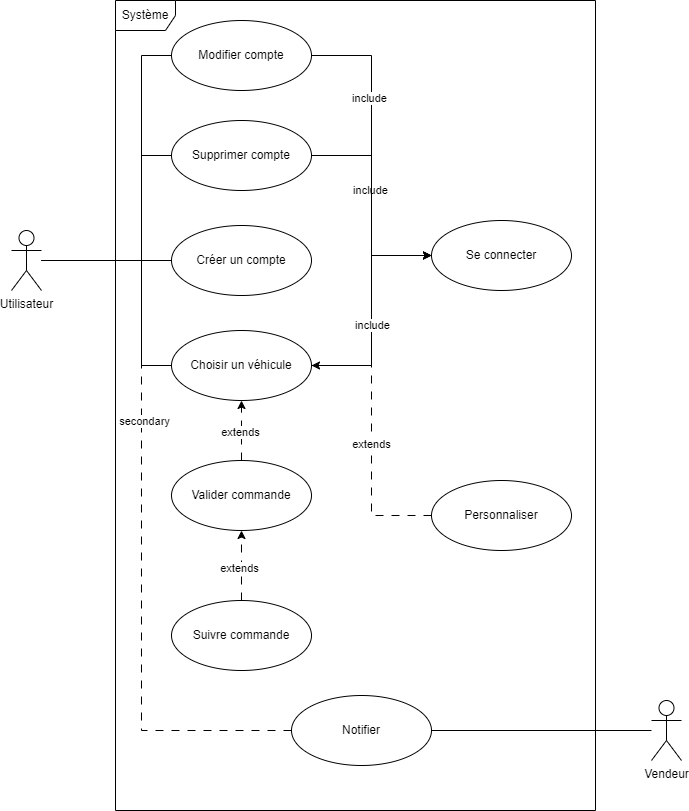

The diagram above was exported from draw.io. Its source (the exported page's mxGraphModel, read from the mxfile embedded in the PNG):
<mxGraphModel dx="1434" dy="1915" grid="1" gridSize="10" guides="1" tooltips="1" connect="1" arrows="1" fold="1" page="1" pageScale="1" pageWidth="827" pageHeight="1169" math="0" shadow="0">
  <root>
    <mxCell id="0" />
    <mxCell id="1" parent="0" />
    <mxCell id="EPV47VwWoX7wLYobTZhA-1" value="Système" style="shape=umlFrame;whiteSpace=wrap;html=1;pointerEvents=0;" parent="1" vertex="1">
      <mxGeometry x="174" y="-110" width="480" height="810" as="geometry" />
    </mxCell>
    <mxCell id="EPV47VwWoX7wLYobTZhA-2" value="Utilisateur" style="shape=umlActor;verticalLabelPosition=bottom;verticalAlign=top;html=1;" parent="1" vertex="1">
      <mxGeometry x="70" y="120" width="30" height="60" as="geometry" />
    </mxCell>
    <mxCell id="EPV47VwWoX7wLYobTZhA-11" style="edgeStyle=orthogonalEdgeStyle;rounded=0;orthogonalLoop=1;jettySize=auto;html=1;exitX=0;exitY=0.5;exitDx=0;exitDy=0;endArrow=none;endFill=0;" parent="1" source="EPV47VwWoX7wLYobTZhA-3" target="EPV47VwWoX7wLYobTZhA-2" edge="1">
      <mxGeometry relative="1" as="geometry" />
    </mxCell>
    <mxCell id="EPV47VwWoX7wLYobTZhA-3" value="Créer un compte" style="ellipse;whiteSpace=wrap;html=1;" parent="1" vertex="1">
      <mxGeometry x="230" y="115" width="140" height="70" as="geometry" />
    </mxCell>
    <mxCell id="EPV47VwWoX7wLYobTZhA-13" style="edgeStyle=orthogonalEdgeStyle;rounded=0;orthogonalLoop=1;jettySize=auto;html=1;exitX=1;exitY=0.5;exitDx=0;exitDy=0;entryX=0;entryY=0.5;entryDx=0;entryDy=0;" parent="1" source="EPV47VwWoX7wLYobTZhA-5" target="EPV47VwWoX7wLYobTZhA-4" edge="1">
      <mxGeometry relative="1" as="geometry" />
    </mxCell>
    <mxCell id="EPV47VwWoX7wLYobTZhA-14" value="include" style="edgeLabel;html=1;align=center;verticalAlign=middle;resizable=0;points=[];" parent="EPV47VwWoX7wLYobTZhA-13" connectable="0" vertex="1">
      <mxGeometry x="-0.1176" relative="1" as="geometry">
        <mxPoint as="offset" />
      </mxGeometry>
    </mxCell>
    <mxCell id="EPV47VwWoX7wLYobTZhA-4" value="Se connecter" style="ellipse;whiteSpace=wrap;html=1;" parent="1" vertex="1">
      <mxGeometry x="490" y="110" width="140" height="70" as="geometry" />
    </mxCell>
    <mxCell id="EPV47VwWoX7wLYobTZhA-12" style="edgeStyle=orthogonalEdgeStyle;rounded=0;orthogonalLoop=1;jettySize=auto;html=1;exitX=0;exitY=0.5;exitDx=0;exitDy=0;endArrow=none;endFill=0;" parent="1" source="EPV47VwWoX7wLYobTZhA-5" edge="1">
      <mxGeometry relative="1" as="geometry">
        <mxPoint x="100" y="150" as="targetPoint" />
        <Array as="points">
          <mxPoint x="200" y="255" />
          <mxPoint x="200" y="150" />
        </Array>
      </mxGeometry>
    </mxCell>
    <mxCell id="EPV47VwWoX7wLYobTZhA-5" value="Choisir un véhicule" style="ellipse;whiteSpace=wrap;html=1;" parent="1" vertex="1">
      <mxGeometry x="230" y="220" width="140" height="70" as="geometry" />
    </mxCell>
    <mxCell id="EPV47VwWoX7wLYobTZhA-15" style="edgeStyle=orthogonalEdgeStyle;rounded=0;orthogonalLoop=1;jettySize=auto;html=1;exitX=0;exitY=0.5;exitDx=0;exitDy=0;entryX=1;entryY=0.5;entryDx=0;entryDy=0;dashed=1;dashPattern=8 8;" parent="1" source="EPV47VwWoX7wLYobTZhA-6" target="EPV47VwWoX7wLYobTZhA-5" edge="1">
      <mxGeometry relative="1" as="geometry">
        <Array as="points">
          <mxPoint x="430" y="405" />
          <mxPoint x="430" y="255" />
        </Array>
      </mxGeometry>
    </mxCell>
    <mxCell id="EPV47VwWoX7wLYobTZhA-16" value="extends" style="edgeLabel;html=1;align=center;verticalAlign=middle;resizable=0;points=[];" parent="EPV47VwWoX7wLYobTZhA-15" connectable="0" vertex="1">
      <mxGeometry x="-0.0235" y="1" relative="1" as="geometry">
        <mxPoint as="offset" />
      </mxGeometry>
    </mxCell>
    <mxCell id="EPV47VwWoX7wLYobTZhA-6" value="Personnaliser" style="ellipse;whiteSpace=wrap;html=1;" parent="1" vertex="1">
      <mxGeometry x="490" y="370" width="140" height="70" as="geometry" />
    </mxCell>
    <mxCell id="EPV47VwWoX7wLYobTZhA-17" style="edgeStyle=orthogonalEdgeStyle;rounded=0;orthogonalLoop=1;jettySize=auto;html=1;exitX=0.5;exitY=0;exitDx=0;exitDy=0;entryX=0.5;entryY=1;entryDx=0;entryDy=0;dashed=1;dashPattern=8 8;" parent="1" source="EPV47VwWoX7wLYobTZhA-7" target="EPV47VwWoX7wLYobTZhA-5" edge="1">
      <mxGeometry relative="1" as="geometry" />
    </mxCell>
    <mxCell id="EPV47VwWoX7wLYobTZhA-18" value="extends" style="edgeLabel;html=1;align=center;verticalAlign=middle;resizable=0;points=[];" parent="EPV47VwWoX7wLYobTZhA-17" connectable="0" vertex="1">
      <mxGeometry x="-0.0333" y="2" relative="1" as="geometry">
        <mxPoint as="offset" />
      </mxGeometry>
    </mxCell>
    <mxCell id="EPV47VwWoX7wLYobTZhA-7" value="Valider commande" style="ellipse;whiteSpace=wrap;html=1;" parent="1" vertex="1">
      <mxGeometry x="230" y="350" width="140" height="70" as="geometry" />
    </mxCell>
    <mxCell id="EPV47VwWoX7wLYobTZhA-19" style="edgeStyle=orthogonalEdgeStyle;rounded=0;orthogonalLoop=1;jettySize=auto;html=1;exitX=0.5;exitY=0;exitDx=0;exitDy=0;entryX=0.5;entryY=1;entryDx=0;entryDy=0;dashed=1;dashPattern=8 8;" parent="1" source="EPV47VwWoX7wLYobTZhA-8" target="EPV47VwWoX7wLYobTZhA-7" edge="1">
      <mxGeometry relative="1" as="geometry" />
    </mxCell>
    <mxCell id="EPV47VwWoX7wLYobTZhA-20" value="extends" style="edgeLabel;html=1;align=center;verticalAlign=middle;resizable=0;points=[];" parent="EPV47VwWoX7wLYobTZhA-19" connectable="0" vertex="1">
      <mxGeometry x="-0.05" y="3" relative="1" as="geometry">
        <mxPoint as="offset" />
      </mxGeometry>
    </mxCell>
    <mxCell id="EPV47VwWoX7wLYobTZhA-8" value="Suivre commande" style="ellipse;whiteSpace=wrap;html=1;" parent="1" vertex="1">
      <mxGeometry x="230" y="490" width="140" height="70" as="geometry" />
    </mxCell>
    <mxCell id="EPV47VwWoX7wLYobTZhA-22" style="edgeStyle=orthogonalEdgeStyle;rounded=0;orthogonalLoop=1;jettySize=auto;html=1;exitX=1;exitY=0.5;exitDx=0;exitDy=0;endArrow=none;endFill=0;" parent="1" source="EPV47VwWoX7wLYobTZhA-9" target="EPV47VwWoX7wLYobTZhA-10" edge="1">
      <mxGeometry relative="1" as="geometry" />
    </mxCell>
    <mxCell id="EPV47VwWoX7wLYobTZhA-23" style="edgeStyle=orthogonalEdgeStyle;rounded=0;orthogonalLoop=1;jettySize=auto;html=1;exitX=0;exitY=0.5;exitDx=0;exitDy=0;endArrow=none;endFill=0;dashed=1;dashPattern=8 8;" parent="1" source="EPV47VwWoX7wLYobTZhA-9" edge="1">
      <mxGeometry relative="1" as="geometry">
        <mxPoint x="100" y="150" as="targetPoint" />
        <Array as="points">
          <mxPoint x="200" y="620" />
          <mxPoint x="200" y="150" />
        </Array>
      </mxGeometry>
    </mxCell>
    <mxCell id="EPV47VwWoX7wLYobTZhA-24" value="secondary" style="edgeLabel;html=1;align=center;verticalAlign=middle;resizable=0;points=[];" parent="EPV47VwWoX7wLYobTZhA-23" connectable="0" vertex="1">
      <mxGeometry x="0.2801" y="-2" relative="1" as="geometry">
        <mxPoint y="1" as="offset" />
      </mxGeometry>
    </mxCell>
    <mxCell id="EPV47VwWoX7wLYobTZhA-9" value="Notifier" style="ellipse;whiteSpace=wrap;html=1;" parent="1" vertex="1">
      <mxGeometry x="350" y="585" width="140" height="70" as="geometry" />
    </mxCell>
    <mxCell id="EPV47VwWoX7wLYobTZhA-10" value="Vendeur&lt;br&gt;" style="shape=umlActor;verticalLabelPosition=bottom;verticalAlign=top;html=1;" parent="1" vertex="1">
      <mxGeometry x="710" y="590" width="30" height="60" as="geometry" />
    </mxCell>
    <mxCell id="EPV47VwWoX7wLYobTZhA-26" style="edgeStyle=orthogonalEdgeStyle;rounded=0;orthogonalLoop=1;jettySize=auto;html=1;exitX=1;exitY=0.5;exitDx=0;exitDy=0;entryX=0;entryY=0.5;entryDx=0;entryDy=0;" parent="1" source="EPV47VwWoX7wLYobTZhA-25" target="EPV47VwWoX7wLYobTZhA-4" edge="1">
      <mxGeometry relative="1" as="geometry" />
    </mxCell>
    <mxCell id="EPV47VwWoX7wLYobTZhA-27" value="include" style="edgeLabel;html=1;align=center;verticalAlign=middle;resizable=0;points=[];" parent="EPV47VwWoX7wLYobTZhA-26" connectable="0" vertex="1">
      <mxGeometry x="-0.1455" y="-2" relative="1" as="geometry">
        <mxPoint as="offset" />
      </mxGeometry>
    </mxCell>
    <mxCell id="EPV47VwWoX7wLYobTZhA-28" style="edgeStyle=orthogonalEdgeStyle;rounded=0;orthogonalLoop=1;jettySize=auto;html=1;exitX=0;exitY=0.5;exitDx=0;exitDy=0;endArrow=none;endFill=0;" parent="1" source="EPV47VwWoX7wLYobTZhA-25" edge="1">
      <mxGeometry relative="1" as="geometry">
        <mxPoint x="100" y="150" as="targetPoint" />
        <Array as="points">
          <mxPoint x="200" y="45" />
          <mxPoint x="200" y="150" />
        </Array>
      </mxGeometry>
    </mxCell>
    <mxCell id="EPV47VwWoX7wLYobTZhA-25" value="Supprimer compte" style="ellipse;whiteSpace=wrap;html=1;" parent="1" vertex="1">
      <mxGeometry x="230" y="10" width="140" height="70" as="geometry" />
    </mxCell>
    <mxCell id="EPV47VwWoX7wLYobTZhA-30" style="edgeStyle=orthogonalEdgeStyle;rounded=0;orthogonalLoop=1;jettySize=auto;html=1;exitX=1;exitY=0.5;exitDx=0;exitDy=0;entryX=0;entryY=0.5;entryDx=0;entryDy=0;" parent="1" source="EPV47VwWoX7wLYobTZhA-29" target="EPV47VwWoX7wLYobTZhA-4" edge="1">
      <mxGeometry relative="1" as="geometry" />
    </mxCell>
    <mxCell id="EPV47VwWoX7wLYobTZhA-31" value="include" style="edgeLabel;html=1;align=center;verticalAlign=middle;resizable=0;points=[];" parent="EPV47VwWoX7wLYobTZhA-30" connectable="0" vertex="1">
      <mxGeometry x="-0.3625" y="-3" relative="1" as="geometry">
        <mxPoint as="offset" />
      </mxGeometry>
    </mxCell>
    <mxCell id="EPV47VwWoX7wLYobTZhA-32" style="edgeStyle=orthogonalEdgeStyle;rounded=0;orthogonalLoop=1;jettySize=auto;html=1;exitX=0;exitY=0.5;exitDx=0;exitDy=0;endArrow=none;endFill=0;" parent="1" source="EPV47VwWoX7wLYobTZhA-29" edge="1">
      <mxGeometry relative="1" as="geometry">
        <mxPoint x="100" y="150" as="targetPoint" />
        <Array as="points">
          <mxPoint x="200" y="-55" />
          <mxPoint x="200" y="150" />
        </Array>
      </mxGeometry>
    </mxCell>
    <mxCell id="EPV47VwWoX7wLYobTZhA-29" value="Modifier compte" style="ellipse;whiteSpace=wrap;html=1;" parent="1" vertex="1">
      <mxGeometry x="230" y="-90" width="140" height="70" as="geometry" />
    </mxCell>
  </root>
</mxGraphModel>